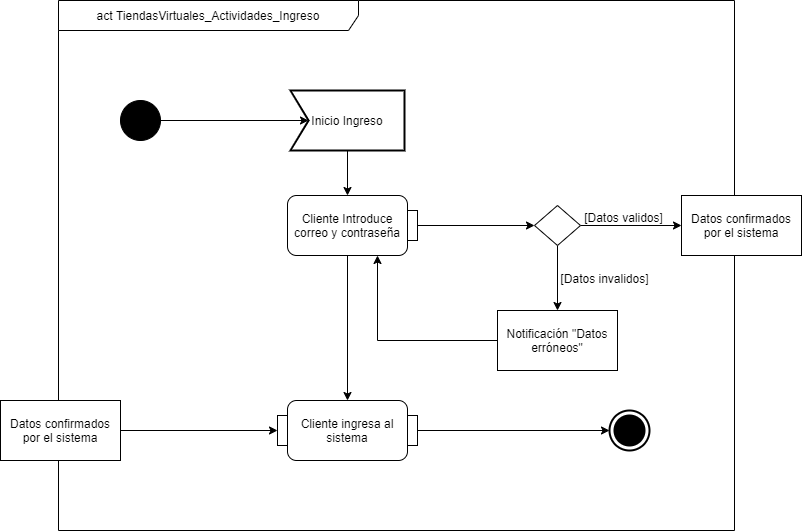

The diagram above was exported from draw.io. Its source (the exported page's mxGraphModel, read from the mxfile embedded in the PNG):
<mxGraphModel dx="1736" dy="2093" grid="1" gridSize="10" guides="1" tooltips="1" connect="1" arrows="1" fold="1" page="1" pageScale="1" pageWidth="827" pageHeight="1169" math="0" shadow="0">
  <root>
    <mxCell id="kQ-0x5hVD67921P2eqck-0" />
    <mxCell id="kQ-0x5hVD67921P2eqck-1" parent="kQ-0x5hVD67921P2eqck-0" />
    <mxCell id="Eo6dJYjN1v56fpqC1VJw-0" value="act TiendasVirtuales_Actividades_Ingreso" style="shape=umlFrame;whiteSpace=wrap;html=1;width=300;height=30;" vertex="1" parent="kQ-0x5hVD67921P2eqck-1">
      <mxGeometry x="71" y="-1080" width="676" height="530" as="geometry" />
    </mxCell>
    <mxCell id="Eo6dJYjN1v56fpqC1VJw-1" style="edgeStyle=orthogonalEdgeStyle;rounded=0;orthogonalLoop=1;jettySize=auto;html=1;entryX=0.5;entryY=0;entryDx=0;entryDy=0;" edge="1" parent="kQ-0x5hVD67921P2eqck-1" source="Eo6dJYjN1v56fpqC1VJw-2" target="Eo6dJYjN1v56fpqC1VJw-11">
      <mxGeometry relative="1" as="geometry" />
    </mxCell>
    <mxCell id="Eo6dJYjN1v56fpqC1VJw-2" value="Inicio Ingreso" style="html=1;shape=mxgraph.sysml.accEvent;strokeWidth=2;whiteSpace=wrap;align=center;" vertex="1" parent="kQ-0x5hVD67921P2eqck-1">
      <mxGeometry x="303" y="-990.0000000000001" width="114" height="60" as="geometry" />
    </mxCell>
    <mxCell id="Eo6dJYjN1v56fpqC1VJw-3" style="edgeStyle=orthogonalEdgeStyle;rounded=0;orthogonalLoop=1;jettySize=auto;html=1;entryX=0;entryY=0.5;entryDx=18;entryDy=0;entryPerimeter=0;" edge="1" parent="kQ-0x5hVD67921P2eqck-1" source="Eo6dJYjN1v56fpqC1VJw-4" target="Eo6dJYjN1v56fpqC1VJw-2">
      <mxGeometry relative="1" as="geometry" />
    </mxCell>
    <mxCell id="Eo6dJYjN1v56fpqC1VJw-4" value="" style="shape=mxgraph.bpmn.shape;html=1;verticalLabelPosition=bottom;labelBackgroundColor=#ffffff;verticalAlign=top;align=center;perimeter=ellipsePerimeter;outlineConnect=0;outline=standard;symbol=general;fillColor=#000000;" vertex="1" parent="kQ-0x5hVD67921P2eqck-1">
      <mxGeometry x="133" y="-980.0000000000001" width="40" height="40" as="geometry" />
    </mxCell>
    <mxCell id="Eo6dJYjN1v56fpqC1VJw-5" value="" style="html=1;shape=mxgraph.sysml.actFinal;strokeWidth=2;verticalLabelPosition=bottom;verticalAlignment=top;" vertex="1" parent="kQ-0x5hVD67921P2eqck-1">
      <mxGeometry x="622" y="-670.0000000000001" width="40" height="40" as="geometry" />
    </mxCell>
    <mxCell id="Eo6dJYjN1v56fpqC1VJw-6" style="edgeStyle=orthogonalEdgeStyle;rounded=0;orthogonalLoop=1;jettySize=auto;html=1;entryX=0;entryY=0.5;entryDx=0;entryDy=0;entryPerimeter=0;" edge="1" parent="kQ-0x5hVD67921P2eqck-1" source="Eo6dJYjN1v56fpqC1VJw-7" target="Eo6dJYjN1v56fpqC1VJw-5">
      <mxGeometry relative="1" as="geometry" />
    </mxCell>
    <mxCell id="Eo6dJYjN1v56fpqC1VJw-7" value="Cliente ingresa al sistema" style="rounded=1;whiteSpace=wrap;html=1;fillColor=#FFFFFF;" vertex="1" parent="kQ-0x5hVD67921P2eqck-1">
      <mxGeometry x="300" y="-680.0000000000001" width="120" height="60" as="geometry" />
    </mxCell>
    <mxCell id="Eo6dJYjN1v56fpqC1VJw-8" value="" style="rounded=0;whiteSpace=wrap;html=1;fillColor=#FFFFFF;" vertex="1" parent="kQ-0x5hVD67921P2eqck-1">
      <mxGeometry x="420" y="-665.0000000000001" width="10" height="30" as="geometry" />
    </mxCell>
    <mxCell id="Eo6dJYjN1v56fpqC1VJw-9" value="" style="rounded=0;whiteSpace=wrap;html=1;fillColor=#FFFFFF;" vertex="1" parent="kQ-0x5hVD67921P2eqck-1">
      <mxGeometry x="290" y="-665.0000000000001" width="10" height="30" as="geometry" />
    </mxCell>
    <mxCell id="Eo6dJYjN1v56fpqC1VJw-10" style="edgeStyle=orthogonalEdgeStyle;rounded=0;orthogonalLoop=1;jettySize=auto;html=1;entryX=0.5;entryY=0;entryDx=0;entryDy=0;" edge="1" parent="kQ-0x5hVD67921P2eqck-1" source="Eo6dJYjN1v56fpqC1VJw-11" target="Eo6dJYjN1v56fpqC1VJw-7">
      <mxGeometry relative="1" as="geometry" />
    </mxCell>
    <mxCell id="Eo6dJYjN1v56fpqC1VJw-11" value="Cliente Introduce correo y contraseña" style="rounded=1;whiteSpace=wrap;html=1;fillColor=#FFFFFF;" vertex="1" parent="kQ-0x5hVD67921P2eqck-1">
      <mxGeometry x="300" y="-885.0000000000001" width="120" height="60" as="geometry" />
    </mxCell>
    <mxCell id="Eo6dJYjN1v56fpqC1VJw-12" style="edgeStyle=orthogonalEdgeStyle;rounded=0;orthogonalLoop=1;jettySize=auto;html=1;entryX=0;entryY=0.5;entryDx=0;entryDy=0;" edge="1" parent="kQ-0x5hVD67921P2eqck-1" source="Eo6dJYjN1v56fpqC1VJw-14" target="Eo6dJYjN1v56fpqC1VJw-17">
      <mxGeometry relative="1" as="geometry">
        <mxPoint x="860" y="-855.0000000000001" as="targetPoint" />
      </mxGeometry>
    </mxCell>
    <mxCell id="Eo6dJYjN1v56fpqC1VJw-13" style="edgeStyle=orthogonalEdgeStyle;rounded=0;orthogonalLoop=1;jettySize=auto;html=1;entryX=0.5;entryY=0;entryDx=0;entryDy=0;" edge="1" parent="kQ-0x5hVD67921P2eqck-1" source="Eo6dJYjN1v56fpqC1VJw-14" target="Eo6dJYjN1v56fpqC1VJw-20">
      <mxGeometry relative="1" as="geometry" />
    </mxCell>
    <mxCell id="Eo6dJYjN1v56fpqC1VJw-14" value="" style="rhombus;whiteSpace=wrap;html=1;" vertex="1" parent="kQ-0x5hVD67921P2eqck-1">
      <mxGeometry x="547" y="-875.0000000000001" width="46" height="40" as="geometry" />
    </mxCell>
    <mxCell id="Eo6dJYjN1v56fpqC1VJw-15" style="edgeStyle=orthogonalEdgeStyle;rounded=0;orthogonalLoop=1;jettySize=auto;html=1;entryX=0.75;entryY=1;entryDx=0;entryDy=0;sketch=0;jumpStyle=arc;" edge="1" parent="kQ-0x5hVD67921P2eqck-1" source="Eo6dJYjN1v56fpqC1VJw-20" target="Eo6dJYjN1v56fpqC1VJw-11">
      <mxGeometry relative="1" as="geometry">
        <mxPoint x="674.0000000000005" y="-730.0000000000001" as="sourcePoint" />
      </mxGeometry>
    </mxCell>
    <mxCell id="Eo6dJYjN1v56fpqC1VJw-16" value="[Datos validos]" style="text;html=1;align=center;verticalAlign=middle;resizable=0;points=[];autosize=1;" vertex="1" parent="kQ-0x5hVD67921P2eqck-1">
      <mxGeometry x="591" y="-873.0000000000001" width="90" height="20" as="geometry" />
    </mxCell>
    <mxCell id="Eo6dJYjN1v56fpqC1VJw-17" value="Datos confirmados por el sistema" style="rounded=0;whiteSpace=wrap;html=1;fillColor=#FFFFFF;" vertex="1" parent="kQ-0x5hVD67921P2eqck-1">
      <mxGeometry x="694" y="-885.0000000000001" width="120" height="60" as="geometry" />
    </mxCell>
    <mxCell id="Eo6dJYjN1v56fpqC1VJw-18" style="edgeStyle=orthogonalEdgeStyle;rounded=0;orthogonalLoop=1;jettySize=auto;html=1;entryX=0;entryY=0.5;entryDx=0;entryDy=0;" edge="1" parent="kQ-0x5hVD67921P2eqck-1" target="Eo6dJYjN1v56fpqC1VJw-9">
      <mxGeometry relative="1" as="geometry">
        <mxPoint x="127" y="-650.0000000000001" as="sourcePoint" />
      </mxGeometry>
    </mxCell>
    <mxCell id="Eo6dJYjN1v56fpqC1VJw-19" value="Datos confirmados por el sistema" style="rounded=0;whiteSpace=wrap;html=1;fillColor=#FFFFFF;" vertex="1" parent="kQ-0x5hVD67921P2eqck-1">
      <mxGeometry x="13" y="-680.0000000000001" width="120" height="60" as="geometry" />
    </mxCell>
    <mxCell id="Eo6dJYjN1v56fpqC1VJw-20" value="Notificación &quot;Datos erróneos&quot;" style="rounded=0;whiteSpace=wrap;html=1;fillColor=#FFFFFF;" vertex="1" parent="kQ-0x5hVD67921P2eqck-1">
      <mxGeometry x="510" y="-770.0000000000001" width="120" height="60" as="geometry" />
    </mxCell>
    <mxCell id="Eo6dJYjN1v56fpqC1VJw-21" style="edgeStyle=orthogonalEdgeStyle;rounded=0;orthogonalLoop=1;jettySize=auto;html=1;entryX=0;entryY=0.5;entryDx=0;entryDy=0;" edge="1" parent="kQ-0x5hVD67921P2eqck-1" source="Eo6dJYjN1v56fpqC1VJw-22" target="Eo6dJYjN1v56fpqC1VJw-14">
      <mxGeometry relative="1" as="geometry">
        <mxPoint x="546.25" y="-855.11" as="targetPoint" />
      </mxGeometry>
    </mxCell>
    <mxCell id="Eo6dJYjN1v56fpqC1VJw-22" value="" style="rounded=0;whiteSpace=wrap;html=1;fillColor=#FFFFFF;" vertex="1" parent="kQ-0x5hVD67921P2eqck-1">
      <mxGeometry x="420" y="-870.0000000000001" width="10" height="30" as="geometry" />
    </mxCell>
    <mxCell id="Eo6dJYjN1v56fpqC1VJw-23" value="[Datos invalidos]" style="text;html=1;align=center;verticalAlign=middle;resizable=0;points=[];autosize=1;" vertex="1" parent="kQ-0x5hVD67921P2eqck-1">
      <mxGeometry x="567" y="-812.5000000000001" width="100" height="20" as="geometry" />
    </mxCell>
  </root>
</mxGraphModel>